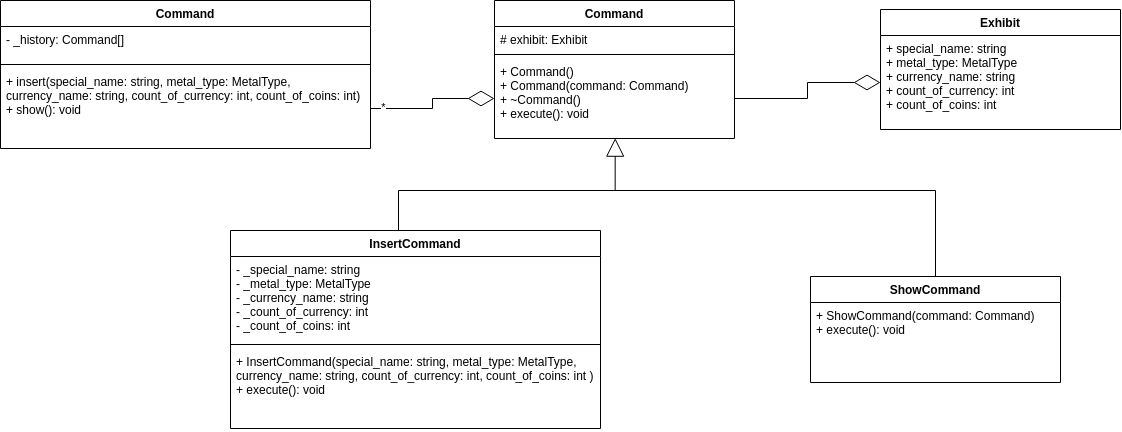

The diagram above was exported from draw.io. Its source (the exported page's mxGraphModel, read from the mxfile embedded in the PNG):
<mxGraphModel dx="2250" dy="1115" grid="1" gridSize="10" guides="1" tooltips="1" connect="1" arrows="1" fold="1" page="1" pageScale="1" pageWidth="827" pageHeight="1169" math="0" shadow="0">
  <root>
    <mxCell id="0" />
    <mxCell id="1" parent="0" />
    <mxCell id="SoHt1PLnqlbNJU5wdszi-5" value="Command" style="swimlane;fontStyle=1;align=center;verticalAlign=top;childLayout=stackLayout;horizontal=1;startSize=26;horizontalStack=0;resizeParent=1;resizeParentMax=0;resizeLast=0;collapsible=1;marginBottom=0;" parent="1" vertex="1">
      <mxGeometry x="694" y="360" width="240" height="138" as="geometry" />
    </mxCell>
    <mxCell id="SoHt1PLnqlbNJU5wdszi-6" value="# exhibit: Exhibit" style="text;strokeColor=none;fillColor=none;align=left;verticalAlign=top;spacingLeft=4;spacingRight=4;overflow=hidden;rotatable=0;points=[[0,0.5],[1,0.5]];portConstraint=eastwest;" parent="SoHt1PLnqlbNJU5wdszi-5" vertex="1">
      <mxGeometry y="26" width="240" height="24" as="geometry" />
    </mxCell>
    <mxCell id="SoHt1PLnqlbNJU5wdszi-7" value="" style="line;strokeWidth=1;fillColor=none;align=left;verticalAlign=middle;spacingTop=-1;spacingLeft=3;spacingRight=3;rotatable=0;labelPosition=right;points=[];portConstraint=eastwest;" parent="SoHt1PLnqlbNJU5wdszi-5" vertex="1">
      <mxGeometry y="50" width="240" height="8" as="geometry" />
    </mxCell>
    <mxCell id="SoHt1PLnqlbNJU5wdszi-8" value="+ Command()&#10;+ Command(command: Command)&#10;+ ~Command()&#10;+ execute(): void" style="text;strokeColor=none;fillColor=none;align=left;verticalAlign=top;spacingLeft=4;spacingRight=4;overflow=hidden;rotatable=0;points=[[0,0.5],[1,0.5]];portConstraint=eastwest;" parent="SoHt1PLnqlbNJU5wdszi-5" vertex="1">
      <mxGeometry y="58" width="240" height="80" as="geometry" />
    </mxCell>
    <mxCell id="SoHt1PLnqlbNJU5wdszi-13" value="InsertCommand" style="swimlane;fontStyle=1;align=center;verticalAlign=top;childLayout=stackLayout;horizontal=1;startSize=26;horizontalStack=0;resizeParent=1;resizeParentMax=0;resizeLast=0;collapsible=1;marginBottom=0;" parent="1" vertex="1">
      <mxGeometry x="430" y="590" width="370" height="198" as="geometry" />
    </mxCell>
    <mxCell id="SoHt1PLnqlbNJU5wdszi-14" value="- _special_name: string&#10;- _metal_type: MetalType&#10;- _currency_name: string&#10;- _count_of_currency: int&#10;- _count_of_coins: int" style="text;strokeColor=none;fillColor=none;align=left;verticalAlign=top;spacingLeft=4;spacingRight=4;overflow=hidden;rotatable=0;points=[[0,0.5],[1,0.5]];portConstraint=eastwest;" parent="SoHt1PLnqlbNJU5wdszi-13" vertex="1">
      <mxGeometry y="26" width="370" height="84" as="geometry" />
    </mxCell>
    <mxCell id="SoHt1PLnqlbNJU5wdszi-15" value="" style="line;strokeWidth=1;fillColor=none;align=left;verticalAlign=middle;spacingTop=-1;spacingLeft=3;spacingRight=3;rotatable=0;labelPosition=right;points=[];portConstraint=eastwest;" parent="SoHt1PLnqlbNJU5wdszi-13" vertex="1">
      <mxGeometry y="110" width="370" height="8" as="geometry" />
    </mxCell>
    <mxCell id="SoHt1PLnqlbNJU5wdszi-16" value="+ InsertCommand(special_name: string, metal_type: MetalType, &#10;currency_name: string, count_of_currency: int, count_of_coins: int )&#10;+ execute(): void" style="text;strokeColor=none;fillColor=none;align=left;verticalAlign=top;spacingLeft=4;spacingRight=4;overflow=hidden;rotatable=0;points=[[0,0.5],[1,0.5]];portConstraint=eastwest;" parent="SoHt1PLnqlbNJU5wdszi-13" vertex="1">
      <mxGeometry y="118" width="370" height="80" as="geometry" />
    </mxCell>
    <mxCell id="SoHt1PLnqlbNJU5wdszi-18" value="" style="endArrow=block;endSize=16;endFill=0;html=1;rounded=0;edgeStyle=orthogonalEdgeStyle;entryX=0.503;entryY=0.996;entryDx=0;entryDy=0;entryPerimeter=0;" parent="1" source="SoHt1PLnqlbNJU5wdszi-13" target="SoHt1PLnqlbNJU5wdszi-8" edge="1">
      <mxGeometry width="160" relative="1" as="geometry">
        <mxPoint x="850" y="580" as="sourcePoint" />
        <mxPoint x="1010" y="580" as="targetPoint" />
        <Array as="points">
          <mxPoint x="598" y="550" />
          <mxPoint x="815" y="550" />
        </Array>
      </mxGeometry>
    </mxCell>
    <mxCell id="SoHt1PLnqlbNJU5wdszi-19" value="ShowCommand" style="swimlane;fontStyle=1;align=center;verticalAlign=top;childLayout=stackLayout;horizontal=1;startSize=26;horizontalStack=0;resizeParent=1;resizeParentMax=0;resizeLast=0;collapsible=1;marginBottom=0;" parent="1" vertex="1">
      <mxGeometry x="1010" y="636" width="250" height="106" as="geometry" />
    </mxCell>
    <mxCell id="SoHt1PLnqlbNJU5wdszi-22" value="+ ShowCommand(command: Command)&#10;+ execute(): void" style="text;strokeColor=none;fillColor=none;align=left;verticalAlign=top;spacingLeft=4;spacingRight=4;overflow=hidden;rotatable=0;points=[[0,0.5],[1,0.5]];portConstraint=eastwest;" parent="SoHt1PLnqlbNJU5wdszi-19" vertex="1">
      <mxGeometry y="26" width="250" height="80" as="geometry" />
    </mxCell>
    <mxCell id="SoHt1PLnqlbNJU5wdszi-25" value="" style="endArrow=none;html=1;edgeStyle=orthogonalEdgeStyle;rounded=0;entryX=0.5;entryY=0;entryDx=0;entryDy=0;" parent="1" target="SoHt1PLnqlbNJU5wdszi-19" edge="1">
      <mxGeometry relative="1" as="geometry">
        <mxPoint x="800" y="550" as="sourcePoint" />
        <mxPoint x="1070" y="570" as="targetPoint" />
      </mxGeometry>
    </mxCell>
    <mxCell id="SoHt1PLnqlbNJU5wdszi-28" value="Exhibit" style="swimlane;fontStyle=1;align=center;verticalAlign=top;childLayout=stackLayout;horizontal=1;startSize=26;horizontalStack=0;resizeParent=1;resizeParentMax=0;resizeLast=0;collapsible=1;marginBottom=0;" parent="1" vertex="1">
      <mxGeometry x="1080" y="369" width="240" height="120" as="geometry" />
    </mxCell>
    <mxCell id="SoHt1PLnqlbNJU5wdszi-29" value="+ special_name: string&#10;+ metal_type: MetalType&#10;+ currency_name: string&#10;+ count_of_currency: int&#10;+ count_of_coins: int" style="text;strokeColor=none;fillColor=none;align=left;verticalAlign=top;spacingLeft=4;spacingRight=4;overflow=hidden;rotatable=0;points=[[0,0.5],[1,0.5]];portConstraint=eastwest;" parent="SoHt1PLnqlbNJU5wdszi-28" vertex="1">
      <mxGeometry y="26" width="240" height="94" as="geometry" />
    </mxCell>
    <mxCell id="SoHt1PLnqlbNJU5wdszi-32" value="" style="endArrow=diamondThin;endFill=0;endSize=24;html=1;rounded=0;edgeStyle=orthogonalEdgeStyle;" parent="1" source="SoHt1PLnqlbNJU5wdszi-8" target="SoHt1PLnqlbNJU5wdszi-29" edge="1">
      <mxGeometry width="160" relative="1" as="geometry">
        <mxPoint x="934" y="498" as="sourcePoint" />
        <mxPoint x="1094" y="498" as="targetPoint" />
      </mxGeometry>
    </mxCell>
    <mxCell id="SoHt1PLnqlbNJU5wdszi-33" value="Command" style="swimlane;fontStyle=1;align=center;verticalAlign=top;childLayout=stackLayout;horizontal=1;startSize=26;horizontalStack=0;resizeParent=1;resizeParentMax=0;resizeLast=0;collapsible=1;marginBottom=0;" parent="1" vertex="1">
      <mxGeometry x="200" y="360" width="370" height="148" as="geometry" />
    </mxCell>
    <mxCell id="SoHt1PLnqlbNJU5wdszi-34" value="- _history: Command[]" style="text;strokeColor=none;fillColor=none;align=left;verticalAlign=top;spacingLeft=4;spacingRight=4;overflow=hidden;rotatable=0;points=[[0,0.5],[1,0.5]];portConstraint=eastwest;" parent="SoHt1PLnqlbNJU5wdszi-33" vertex="1">
      <mxGeometry y="26" width="370" height="34" as="geometry" />
    </mxCell>
    <mxCell id="SoHt1PLnqlbNJU5wdszi-35" value="" style="line;strokeWidth=1;fillColor=none;align=left;verticalAlign=middle;spacingTop=-1;spacingLeft=3;spacingRight=3;rotatable=0;labelPosition=right;points=[];portConstraint=eastwest;" parent="SoHt1PLnqlbNJU5wdszi-33" vertex="1">
      <mxGeometry y="60" width="370" height="8" as="geometry" />
    </mxCell>
    <mxCell id="SoHt1PLnqlbNJU5wdszi-36" value="+ insert(special_name: string, metal_type: MetalType,&#10;currency_name: string, count_of_currency: int, count_of_coins: int)&#10;+ show(): void" style="text;strokeColor=none;fillColor=none;align=left;verticalAlign=top;spacingLeft=4;spacingRight=4;overflow=hidden;rotatable=0;points=[[0,0.5],[1,0.5]];portConstraint=eastwest;" parent="SoHt1PLnqlbNJU5wdszi-33" vertex="1">
      <mxGeometry y="68" width="370" height="80" as="geometry" />
    </mxCell>
    <mxCell id="SoHt1PLnqlbNJU5wdszi-37" value="" style="endArrow=diamondThin;endFill=0;endSize=24;html=1;rounded=0;edgeStyle=orthogonalEdgeStyle;" parent="1" source="SoHt1PLnqlbNJU5wdszi-36" target="SoHt1PLnqlbNJU5wdszi-8" edge="1">
      <mxGeometry width="160" relative="1" as="geometry">
        <mxPoint x="510" y="426.0044827586207" as="sourcePoint" />
        <mxPoint x="656" y="410.00448275862084" as="targetPoint" />
      </mxGeometry>
    </mxCell>
    <mxCell id="KQP0l0w8Q1mQ6AhT_ndD-1" value="*" style="edgeLabel;html=1;align=center;verticalAlign=middle;resizable=0;points=[];" vertex="1" connectable="0" parent="SoHt1PLnqlbNJU5wdszi-37">
      <mxGeometry x="-0.8244" y="2" relative="1" as="geometry">
        <mxPoint as="offset" />
      </mxGeometry>
    </mxCell>
  </root>
</mxGraphModel>